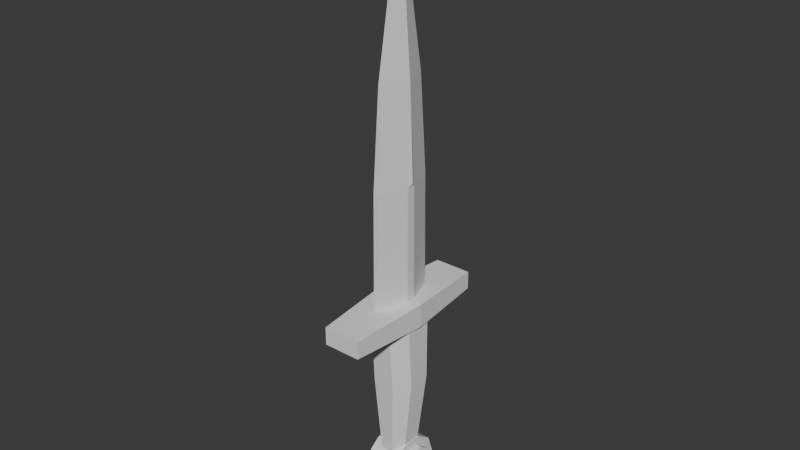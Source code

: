 # Source: dagger.blend  (saved by Blender 4.5.90; exported with 4.5.12 LTS)
import bpy
from mathutils import Matrix  # noqa: F401  (used for matrix-valued properties, if any)

bpy.ops.wm.read_factory_settings(use_empty=True)
scene = bpy.context.scene
scene.name = 'Scene'

# ---- collections
col_collection = bpy.data.collections.new('Collection'); scene.collection.children.link(col_collection)

# ---- node groups
ng_smooth_by_angle = bpy.data.node_groups.new('Smooth by Angle', 'GeometryNodeTree')
_s = ng_smooth_by_angle.interface.new_socket(name='Mesh', in_out='OUTPUT', socket_type='NodeSocketGeometry')
_s = ng_smooth_by_angle.interface.new_socket(name='Mesh', in_out='INPUT', socket_type='NodeSocketGeometry')
_s = ng_smooth_by_angle.interface.new_socket(name='Angle', in_out='INPUT', socket_type='NodeSocketFloat')
_s.subtype = 'ANGLE'
_s.default_value = 0.5236
_s.min_value = 0.0
_s.max_value = 3.142
_s.description = 'Maximum face angle for smooth edges'
_s = ng_smooth_by_angle.interface.new_socket(name='Ignore Sharpness', in_out='INPUT', socket_type='NodeSocketBool')
_s.force_non_field = True
ng_smooth_by_angle.description = 'Set the sharpness of mesh edges based on the angle between the neighboring faces'
ng_smooth_by_angle.is_modifier = True
_N = ng_smooth_by_angle.nodes; _L = ng_smooth_by_angle.links
n0 = _N.new('GeometryNodeSetShadeSmooth'); n0.name = 'Set Shade Smooth'; n0.location = (120, -80)
n0.domain = 'EDGE'
n1 = _N.new('GeometryNodeSetShadeSmooth'); n1.name = 'Set Shade Smooth.001'; n1.location = (300, -80)
n2 = _N.new('NodeGroupOutput'); n2.name = 'Group Output'; n2.location = (480, -80)
n3 = _N.new('GeometryNodeInputMeshEdgeAngle'); n3.name = 'Edge Angle'; n3.location = (-440, -240)
n4 = _N.new('NodeGroupInput'); n4.name = 'Group Input'; n4.location = (-80, -80)
n5 = _N.new('GeometryNodeInputEdgeSmooth'); n5.name = 'Is Edge Smooth'; n5.location = (-260, -120)
n6 = _N.new('GeometryNodeInputShadeSmooth'); n6.name = 'Is Shade Smooth'; n6.location = (-440, -397)
n7 = _N.new('FunctionNodeCompare'); n7.name = 'Compare'; n7.location = (-260, -260)
n7.operation = 'LESS_EQUAL'
n7.inputs[6].default_value = (0.0, 0.0, 0.0, 0.0)
n7.inputs[7].default_value = (0.0, 0.0, 0.0, 0.0)
n8 = _N.new('FunctionNodeBooleanMath'); n8.name = 'Boolean Math.001'; n8.location = (-80, -260)
n9 = _N.new('NodeGroupInput'); n9.name = 'Group Input.001'; n9.location = (-440, -329)
n10 = _N.new('NodeGroupInput'); n10.name = 'Group Input.002'; n10.location = (-259, -189)
n11 = _N.new('FunctionNodeBooleanMath'); n11.name = 'Boolean Math'; n11.location = (-80, -149)
n11.operation = 'OR'
n12 = _N.new('FunctionNodeBooleanMath'); n12.name = 'Boolean Math.002'; n12.location = (-260, -380)
n12.operation = 'OR'
n13 = _N.new('NodeGroupInput'); n13.name = 'Group Input.003'; n13.location = (-440, -460)
_L.new(n3.outputs[0], n7.inputs[0])
_L.new(n1.outputs[0], n2.inputs[0])
_L.new(n9.outputs[1], n7.inputs[1])
_L.new(n7.outputs[0], n8.inputs[0])
_L.new(n4.outputs[0], n0.inputs[0])
_L.new(n0.outputs[0], n1.inputs[0])
_L.new(n8.outputs[0], n0.inputs[2])
_L.new(n10.outputs[2], n11.inputs[1])
_L.new(n5.outputs[0], n11.inputs[0])
_L.new(n11.outputs[0], n0.inputs[1])
_L.new(n13.outputs[2], n12.inputs[1])
_L.new(n6.outputs[0], n12.inputs[0])
_L.new(n12.outputs[0], n8.inputs[1])
n2.is_active_output = True

# ---- world
world_world = bpy.data.worlds.new('World'); scene.world = world_world
world_world.use_nodes = True; world_world.node_tree.nodes.clear()
_N = world_world.node_tree.nodes; _L = world_world.node_tree.links
n0 = _N.new('ShaderNodeOutputWorld'); n0.name = 'World Output'; n0.location = (200, 100)
n1 = _N.new('ShaderNodeBackground'); n1.name = 'Background'; n1.location = (-200, 100)
n1.inputs[0].default_value = (0.05088, 0.05088, 0.05088, 1.0)
_L.new(n1.outputs[0], n0.inputs[0])
n0.is_active_output = True
world_world.color = (0.05088, 0.05088, 0.05088)
world_world.sun_shadow_jitter_overblur = 0.0

# ---- meshes
me_cube_001 = bpy.data.meshes.new('Cube.001')
me_cube_001.from_pydata([(-0.2565, -0.7921, -1.0), (-0.5379, -0.3778, -1.0), (-0.9618, -0.4769, 1.0), (-0.4587, -1.0, 1.0), (-0.5379, 0.3778, -1.0), (-0.2565, 0.7921, -1.0), (-0.4587, 1.0, 1.0), (-0.9618, 0.4769, 1.0), (0.5379, -0.3778, -1.0), (0.2565, -0.7921, -1.0), (0.4587, -1.0, 1.0), (0.9618, -0.4769, 1.0), (0.2565, 0.7921, -1.0), (0.5379, 0.3778, -1.0), (0.9618, 0.4769, 1.0), (0.4587, 1.0, 1.0), (-0.4297, -1.191, 2.665), (-0.9009, -0.5682, 2.665), (-0.9009, 0.5682, 2.665), (-0.4297, 1.191, 2.665), (0.4297, 1.191, 2.665), (0.9009, 0.5682, 2.665), (0.9009, -0.5682, 2.665), (0.4297, -1.191, 2.665)], [], [(0, 3, 2, 1), (6, 5, 4, 7), (14, 13, 12, 15), (10, 9, 8, 11), (4, 5, 12, 13, 8, 9, 0, 1), (1, 2, 7, 4), (9, 10, 3, 0), (15, 6, 19, 20), (5, 6, 15, 12), (13, 14, 11, 8), (21, 20, 19, 18, 17, 16, 23, 22), (10, 11, 22, 23), (3, 10, 23, 16), (14, 15, 20, 21), (6, 7, 18, 19), (2, 3, 16, 17), (11, 14, 21, 22), (7, 2, 17, 18)])
me_cube_001.polygons.foreach_set('use_smooth', [True] * 18)
_uv = me_cube_001.uv_layers.new(name='UVMap')
_uv.uv.foreach_set('vector', [0.375, 0.0, 0.625, 0.0, 0.625, 0.06539, 0.375, 0.06539, 0.625, 0.3154, 0.375, 0.3154, 0.375, 0.1846, 0.625, 0.1846, 0.625, 0.5654, 0.375, 0.5654, 0.342, 0.4676, 0.658, 0.4676, 0.658, 0.7824, 0.342, 0.7824, 0.375, 0.6846, 0.625, 0.6846, 0.125, 0.5654, 0.1904, 0.5, 0.342, 0.4676, 0.375, 0.5654, 0.375, 0.6846, 0.342, 0.7824, 0.1904, 0.75, 0.125, 0.6846, 0.375, 0.06539, 0.625, 0.06539, 0.625, 0.1846, 0.375, 0.1846, 0.342, 0.7824, 0.658, 0.7824, 0.625, 0.9346, 0.375, 0.9346, 0.658, 0.4676, 0.625, 0.3154, 0.625, 0.3154, 0.658, 0.4676, 0.375, 0.3154, 0.625, 0.3154, 0.658, 0.4676, 0.342, 0.4676, 0.375, 0.5654, 0.625, 0.5654, 0.625, 0.6846, 0.375, 0.6846, 0.625, 0.5654, 0.658, 0.4676, 0.8096, 0.5, 0.875, 0.5654, 0.875, 0.6846, 0.8096, 0.75, 0.658, 0.7824, 0.625, 0.6846, 0.658, 0.7824, 0.625, 0.6846, 0.625, 0.6846, 0.658, 0.7824, 0.625, 0.9346, 0.658, 0.7824, 0.658, 0.7824, 0.625, 0.9346, 0.625, 0.5654, 0.658, 0.4676, 0.658, 0.4676, 0.625, 0.5654, 0.625, 0.3154, 0.625, 0.1846, 0.625, 0.1846, 0.625, 0.3154, 0.625, 0.06539, 0.625, 0.0, 0.625, 0.0, 0.625, 0.06539, 0.625, 0.6846, 0.625, 0.5654, 0.625, 0.5654, 0.625, 0.6846, 0.625, 0.1846, 0.625, 0.06539, 0.625, 0.06539, 0.625, 0.1846])
me_cube_001.update()
me_cylinder = bpy.data.meshes.new('Cylinder')
me_cylinder.from_pydata([(0.0, 0.7112, -1.0), (0.0, 0.7112, 1.0), (0.418, 0.5753, -1.0), (0.418, 0.5753, 1.0), (0.6764, 0.2198, -1.0), (0.6764, 0.2198, 1.0), (0.6764, -0.2198, -1.0), (0.6764, -0.2198, 1.0), (0.418, -0.5753, -1.0), (0.418, -0.5753, 1.0), (0.0, -0.7112, -1.0), (0.0, -0.7112, 1.0), (-0.418, -0.5753, -1.0), (-0.418, -0.5753, 1.0), (-0.6764, -0.2198, -1.0), (-0.6764, -0.2198, 1.0), (-0.6764, 0.2198, -1.0), (-0.6764, 0.2198, 1.0), (-0.418, 0.5753, -1.0), (-0.418, 0.5753, 1.0), (0.0, 1.0, -1.0), (0.5878, 0.809, -1.0), (0.5878, 0.809, 1.0), (0.0, 1.0, 1.0), (0.9511, 0.309, -1.0), (0.9511, 0.309, 1.0), (0.9511, -0.309, -1.0), (0.9511, -0.309, 1.0), (0.5878, -0.809, -1.0), (0.5878, -0.809, 1.0), (0.0, -1.0, -1.0), (0.0, -1.0, 1.0), (-0.5878, -0.809, -1.0), (-0.5878, -0.809, 1.0), (-0.9511, -0.309, -1.0), (-0.9511, -0.309, 1.0), (-0.9511, 0.309, -1.0), (-0.9511, 0.309, 1.0), (-0.5878, 0.809, -1.0), (-0.5878, 0.809, 1.0), (0.0, 0.7112, -1.422), (0.418, 0.5753, -1.422), (0.418, 0.5753, 1.422), (0.0, 0.7112, 1.422), (0.6764, 0.2198, -1.422), (0.6764, 0.2198, 1.422), (0.6764, -0.2198, -1.422), (0.6764, -0.2198, 1.422), (0.418, -0.5753, -1.422), (0.418, -0.5753, 1.422), (0.0, -0.7112, -1.422), (0.0, -0.7112, 1.422), (-0.418, -0.5753, -1.422), (-0.418, -0.5753, 1.422), (-0.6764, -0.2198, -1.422), (-0.6764, -0.2198, 1.422), (-0.6764, 0.2198, -1.422), (-0.6764, 0.2198, 1.422), (-0.418, 0.5753, -1.422), (-0.418, 0.5753, 1.422)], [], [(20, 23, 22, 21), (21, 22, 25, 24), (24, 25, 27, 26), (26, 27, 29, 28), (28, 29, 31, 30), (30, 31, 33, 32), (32, 33, 35, 34), (34, 35, 37, 36), (13, 11, 51, 53), (36, 37, 39, 38), (38, 39, 23, 20), (18, 0, 40, 58), (2, 0, 20, 21), (1, 3, 22, 23), (4, 2, 21, 24), (3, 5, 25, 22), (6, 4, 24, 26), (5, 7, 27, 25), (8, 6, 26, 28), (7, 9, 29, 27), (10, 8, 28, 30), (9, 11, 31, 29), (12, 10, 30, 32), (11, 13, 33, 31), (14, 12, 32, 34), (13, 15, 35, 33), (16, 14, 34, 36), (15, 17, 37, 35), (18, 16, 36, 38), (17, 19, 39, 37), (0, 18, 38, 20), (19, 1, 23, 39), (42, 43, 59, 57, 55, 53, 51, 49, 47, 45), (40, 41, 44, 46, 48, 50, 52, 54, 56, 58), (4, 6, 46, 44), (1, 19, 59, 43), (12, 14, 54, 52), (7, 5, 45, 47), (15, 13, 53, 55), (6, 8, 48, 46), (14, 16, 56, 54), (9, 7, 47, 49), (0, 2, 41, 40), (17, 15, 55, 57), (8, 10, 50, 48), (3, 1, 43, 42), (16, 18, 58, 56), (11, 9, 49, 51), (2, 4, 44, 41), (19, 17, 57, 59), (10, 12, 52, 50), (5, 3, 42, 45)])
me_cylinder.polygons.foreach_set('use_smooth', [True] * 52)
_uv = me_cylinder.uv_layers.new(name='UVMap')
_uv.uv.foreach_set('vector', [1.0, 0.5, 1.0, 1.0, 0.9, 1.0, 0.9, 0.5, 0.9, 0.5, 0.9, 1.0, 0.8, 1.0, 0.8, 0.5, 0.8, 0.5, 0.8, 1.0, 0.7, 1.0, 0.7, 0.5, 0.7, 0.5, 0.7, 1.0, 0.6, 1.0, 0.6, 0.5, 0.6, 0.5, 0.6, 1.0, 0.5, 1.0, 0.5, 0.5, 0.5, 0.5, 0.5, 1.0, 0.4, 1.0, 0.4, 0.5, 0.4, 0.5, 0.4, 1.0, 0.3, 1.0, 0.3, 0.5, 0.3, 0.5, 0.3, 1.0, 0.2, 1.0, 0.2, 0.5, 0.1497, 0.1119, 0.25, 0.07932, 0.25, 0.07932, 0.1497, 0.1119, 0.2, 0.5, 0.2, 1.0, 0.1, 1.0, 0.1, 0.5, 0.1, 0.5, 0.1, 1.0, -7.451e-08, 1.0, -7.451e-08, 0.5, 0.6497, 0.3881, 0.75, 0.4207, 0.75, 0.4207, 0.6497, 0.3881, 0.8503, 0.3881, 0.75, 0.4207, 0.75, 0.49, 0.8911, 0.4442, 0.25, 0.4207, 0.3503, 0.3881, 0.3911, 0.4442, 0.25, 0.49, 0.9123, 0.3027, 0.8503, 0.3881, 0.8911, 0.4442, 0.9783, 0.3242, 0.3503, 0.3881, 0.4123, 0.3027, 0.4783, 0.3242, 0.3911, 0.4442, 0.9123, 0.1973, 0.9123, 0.3027, 0.9783, 0.3242, 0.9783, 0.1758, 0.4123, 0.3027, 0.4123, 0.1973, 0.4783, 0.1758, 0.4783, 0.3242, 0.8503, 0.1119, 0.9123, 0.1973, 0.9783, 0.1758, 0.8911, 0.05584, 0.4123, 0.1973, 0.3503, 0.1119, 0.3911, 0.05584, 0.4783, 0.1758, 0.75, 0.07932, 0.8503, 0.1119, 0.8911, 0.05584, 0.75, 0.01, 0.3503, 0.1119, 0.25, 0.07932, 0.25, 0.01, 0.3911, 0.05584, 0.6497, 0.1119, 0.75, 0.07932, 0.75, 0.01, 0.6089, 0.05584, 0.25, 0.07932, 0.1497, 0.1119, 0.1089, 0.05584, 0.25, 0.01, 0.5877, 0.1973, 0.6497, 0.1119, 0.6089, 0.05584, 0.5217, 0.1758, 0.1497, 0.1119, 0.08767, 0.1973, 0.02175, 0.1758, 0.1089, 0.05584, 0.5877, 0.3027, 0.5877, 0.1973, 0.5217, 0.1758, 0.5217, 0.3242, 0.08767, 0.1973, 0.08767, 0.3027, 0.02175, 0.3242, 0.02175, 0.1758, 0.6497, 0.3881, 0.5877, 0.3027, 0.5217, 0.3242, 0.6089, 0.4442, 0.08767, 0.3027, 0.1497, 0.3881, 0.1089, 0.4442, 0.02175, 0.3242, 0.75, 0.4207, 0.6497, 0.3881, 0.6089, 0.4442, 0.75, 0.49, 0.1497, 0.3881, 0.25, 0.4207, 0.25, 0.49, 0.1089, 0.4442, 0.3503, 0.3881, 0.25, 0.4207, 0.1497, 0.3881, 0.08767, 0.3027, 0.08767, 0.1973, 0.1497, 0.1119, 0.25, 0.07932, 0.3503, 0.1119, 0.4123, 0.1973, 0.4123, 0.3027, 0.75, 0.4207, 0.8503, 0.3881, 0.9123, 0.3027, 0.9123, 0.1973, 0.8503, 0.1119, 0.75, 0.07932, 0.6497, 0.1119, 0.5877, 0.1973, 0.5877, 0.3027, 0.6497, 0.3881, 0.9123, 0.3027, 0.9123, 0.1973, 0.9123, 0.1973, 0.9123, 0.3027, 0.25, 0.4207, 0.1497, 0.3881, 0.1497, 0.3881, 0.25, 0.4207, 0.6497, 0.1119, 0.5877, 0.1973, 0.5877, 0.1973, 0.6497, 0.1119, 0.4123, 0.1973, 0.4123, 0.3027, 0.4123, 0.3027, 0.4123, 0.1973, 0.08767, 0.1973, 0.1497, 0.1119, 0.1497, 0.1119, 0.08767, 0.1973, 0.9123, 0.1973, 0.8503, 0.1119, 0.8503, 0.1119, 0.9123, 0.1973, 0.5877, 0.1973, 0.5877, 0.3027, 0.5877, 0.3027, 0.5877, 0.1973, 0.3503, 0.1119, 0.4123, 0.1973, 0.4123, 0.1973, 0.3503, 0.1119, 0.75, 0.4207, 0.8503, 0.3881, 0.8503, 0.3881, 0.75, 0.4207, 0.08767, 0.3027, 0.08767, 0.1973, 0.08767, 0.1973, 0.08767, 0.3027, 0.8503, 0.1119, 0.75, 0.07932, 0.75, 0.07932, 0.8503, 0.1119, 0.3503, 0.3881, 0.25, 0.4207, 0.25, 0.4207, 0.3503, 0.3881, 0.5877, 0.3027, 0.6497, 0.3881, 0.6497, 0.3881, 0.5877, 0.3027, 0.25, 0.07932, 0.3503, 0.1119, 0.3503, 0.1119, 0.25, 0.07932, 0.8503, 0.3881, 0.9123, 0.3027, 0.9123, 0.3027, 0.8503, 0.3881, 0.1497, 0.3881, 0.08767, 0.3027, 0.08767, 0.3027, 0.1497, 0.3881, 0.75, 0.07932, 0.6497, 0.1119, 0.6497, 0.1119, 0.75, 0.07932, 0.4123, 0.3027, 0.3503, 0.3881, 0.3503, 0.3881, 0.4123, 0.3027])
me_cylinder.update()
me_cube_002 = bpy.data.meshes.new('Cube.002')
me_cube_002.from_pydata([(-0.7547, -1.0, -0.7547), (-0.7547, -1.0, 0.7547), (-0.7547, 1.0, -0.7547), (-0.7547, 1.0, 0.7547), (0.7547, -1.0, -0.7547), (0.7547, -1.0, 0.7547), (0.7547, 1.0, -0.7547), (0.7547, 1.0, 0.7547), (-1.0, 0.0, -1.0), (-1.0, 0.0, 1.0), (1.0, 0.0, -1.0), (1.0, 0.0, 1.0)], [], [(8, 9, 3, 2), (2, 3, 7, 6), (10, 11, 5, 4), (4, 5, 1, 0), (8, 10, 4, 0), (11, 9, 1, 5), (7, 3, 9, 11), (2, 6, 10, 8), (6, 7, 11, 10), (0, 1, 9, 8)])
_uv = me_cube_002.uv_layers.new(name='UVMap')
_uv.uv.foreach_set('vector', [0.375, 0.125, 0.625, 0.125, 0.625, 0.25, 0.375, 0.25, 0.375, 0.25, 0.625, 0.25, 0.625, 0.5, 0.375, 0.5, 0.375, 0.625, 0.625, 0.625, 0.625, 0.75, 0.375, 0.75, 0.375, 0.75, 0.625, 0.75, 0.625, 1.0, 0.375, 1.0, 0.125, 0.625, 0.375, 0.625, 0.375, 0.75, 0.125, 0.75, 0.625, 0.625, 0.875, 0.625, 0.875, 0.75, 0.625, 0.75, 0.625, 0.5, 0.875, 0.5, 0.875, 0.625, 0.625, 0.625, 0.125, 0.5, 0.375, 0.5, 0.375, 0.625, 0.125, 0.625, 0.375, 0.5, 0.625, 0.5, 0.625, 0.625, 0.375, 0.625, 0.375, 0.0, 0.625, 0.0, 0.625, 0.125, 0.375, 0.125])
me_cube_002.use_mirror_y = True
me_cube_002.update()
me_cube_003 = bpy.data.meshes.new('Cube.003')
me_cube_003.from_pydata([(-0.1594, -1.0, -1.0), (-0.1594, -1.0, 1.0), (-0.1594, 1.0, -1.0), (-0.1594, 1.0, 1.0), (0.1594, -1.0, -1.0), (0.1594, -1.0, 1.0), (0.1594, 1.0, -1.0), (0.1594, 1.0, 1.0), (-0.765, 0.0, 13.63), (-0.1219, 0.765, 13.63), (0.1219, 0.765, 13.63), (0.765, 0.0, 13.63), (0.1219, -0.765, 13.63), (-0.1219, -0.765, 13.63), (0.0, 0.0, 23.88), (-0.1547, -0.9704, 7.316), (-0.1547, 0.9704, 7.316), (0.1547, -0.9704, 7.316), (0.1547, 0.9704, 7.316), (-0.8882, -0.133, -1.0), (-0.8882, 0.133, -1.0), (-0.8887, -0.1325, 1.0), (-0.8887, 0.1325, 1.0), (0.8882, 0.133, -1.0), (0.8882, -0.133, -1.0), (0.8887, 0.1325, 1.0), (0.8887, -0.1325, 1.0), (-0.8625, 0.1284, 7.316), (-0.8625, -0.1284, 7.316), (-0.9938, 0.0, 7.483), (0.8625, -0.1284, 7.316), (0.8625, 0.1284, 7.316), (0.9938, 0.0, 7.483)], [], [(2, 3, 7, 6), (4, 5, 1, 0), (12, 11, 14), (8, 13, 14), (15, 17, 12, 13), (18, 16, 9, 10), (9, 8, 14), (11, 10, 14), (13, 12, 14), (10, 9, 14), (7, 3, 16, 18), (1, 5, 17, 15), (27, 28, 29), (30, 31, 32), (24, 19, 20, 23), (26, 24, 23, 25), (22, 20, 19, 21), (27, 22, 21, 28), (25, 31, 30, 26), (0, 1, 21, 19), (2, 6, 23, 20), (19, 24, 4, 0), (20, 22, 3, 2), (3, 22, 27, 16), (21, 1, 15, 28), (6, 7, 25, 23), (24, 26, 5, 4), (5, 26, 30, 17), (25, 7, 18, 31), (16, 27, 29, 8, 9), (29, 28, 15, 13, 8), (32, 31, 18, 10, 11), (17, 30, 32, 11, 12)])
_uv = me_cube_003.uv_layers.new(name='UVMap')
_uv.uv.foreach_set('vector', [0.375, 0.25, 0.625, 0.25, 0.625, 0.5, 0.375, 0.5, 0.375, 0.75, 0.625, 0.75, 0.625, 1.0, 0.375, 1.0, 0.625, 0.75, 0.625, 0.625, 0.625, 0.75, 0.625, 0.125, 0.625, 0.0, 0.625, 0.125, 0.625, 1.0, 0.625, 0.75, 0.625, 0.75, 0.625, 1.0, 0.625, 0.5, 0.625, 0.25, 0.625, 0.25, 0.625, 0.5, 0.625, 0.25, 0.625, 0.125, 0.625, 0.25, 0.625, 0.625, 0.625, 0.5, 0.625, 0.625, 0.625, 1.0, 0.625, 0.75, 0.625, 1.0, 0.625, 0.5, 0.625, 0.25, 0.625, 0.5, 0.625, 0.5, 0.625, 0.25, 0.625, 0.25, 0.625, 0.5, 0.625, 1.0, 0.625, 0.75, 0.625, 0.75, 0.625, 1.0, 0.625, 0.1415, 0.625, 0.1085, 0.625, 0.125, 0.625, 0.6415, 0.625, 0.6085, 0.625, 0.625, 0.375, 0.6416, 0.125, 0.6416, 0.125, 0.6084, 0.375, 0.6084, 0.625, 0.6416, 0.375, 0.6416, 0.375, 0.6084, 0.625, 0.6084, 0.625, 0.1416, 0.375, 0.1416, 0.375, 0.1084, 0.625, 0.1084, 0.625, 0.1415, 0.625, 0.1416, 0.625, 0.1084, 0.625, 0.1085, 0.625, 0.6084, 0.625, 0.6085, 0.625, 0.6415, 0.625, 0.6416, 0.375, 0.0, 0.625, 0.0, 0.625, 0.1084, 0.375, 0.1084, 0.125, 0.5, 0.375, 0.5, 0.375, 0.6084, 0.125, 0.6084, 0.125, 0.6416, 0.375, 0.6416, 0.375, 0.75, 0.125, 0.75, 0.375, 0.1416, 0.625, 0.1416, 0.625, 0.25, 0.375, 0.25, 0.625, 0.25, 0.625, 0.1416, 0.625, 0.1415, 0.625, 0.25, 0.625, 0.1084, 0.625, 0.0, 0.625, 0.0, 0.625, 0.1085, 0.375, 0.5, 0.625, 0.5, 0.625, 0.6084, 0.375, 0.6084, 0.375, 0.6416, 0.625, 0.6416, 0.625, 0.75, 0.375, 0.75, 0.625, 0.75, 0.625, 0.6416, 0.625, 0.6415, 0.625, 0.75, 0.625, 0.6084, 0.625, 0.5, 0.625, 0.5, 0.625, 0.6085, 0.625, 0.25, 0.625, 0.1415, 0.625, 0.125, 0.625, 0.125, 0.625, 0.25, 0.625, 0.125, 0.625, 0.1085, 0.625, 0.0, 0.625, 0.0, 0.625, 0.125, 0.625, 0.625, 0.625, 0.6085, 0.625, 0.5, 0.625, 0.5, 0.625, 0.625, 0.625, 0.75, 0.625, 0.6415, 0.625, 0.625, 0.625, 0.625, 0.625, 0.75])
me_cube_003.use_mirror_y = True
me_cube_003.update()

# ---- objects
ob_cube = bpy.data.objects.new('Cube', me_cube_001)
ob_cylinder = bpy.data.objects.new('Cylinder', me_cylinder)
ob_cube_001 = bpy.data.objects.new('Cube.001', me_cube_002)
ob_cube_002 = bpy.data.objects.new('Cube.002', me_cube_003)

# ---- transforms, parenting, visibility, modifiers, constraints
ob_cube.location = (0.0, 0.0, 1.095)
ob_cube.scale = (0.2696, 0.2696, 0.4904)
_m = ob_cube.modifiers.new('Smooth by Angle', 'NODES')
_m.node_group = ng_smooth_by_angle
_m.use_pin_to_last = True
_m.show_group_selector = False
ob_cylinder.location = (0.0, 0.0, 0.4111)
ob_cylinder.rotation_euler = (-0.0, 1.571, 0.0)
ob_cylinder.scale = (0.3582, 0.3582, 0.1709)
_m = ob_cylinder.modifiers.new('Smooth by Angle', 'NODES')
_m.node_group = ng_smooth_by_angle
_m.use_pin_to_last = True
_m.show_group_selector = False
ob_cube_001.location = (0.0, 0.0, 2.399)
ob_cube_001.scale = (0.2785, 0.8968, 0.1326)
ob_cube_001.use_mesh_mirror_y = True
ob_cube_002.location = (0.0, 0.0, 2.576)
ob_cube_002.scale = (0.1614, 0.3763, 0.17)
ob_cube_002.use_mesh_mirror_y = True

# ---- collection membership
col_collection.objects.link(ob_cube)
col_collection.objects.link(ob_cylinder)
col_collection.objects.link(ob_cube_001)
col_collection.objects.link(ob_cube_002)

# ---- scene / render settings (as saved in the file)
scene.frame_start = 1; scene.frame_end = 250; scene.frame_set(1)
scene.render.engine = 'BLENDER_EEVEE_NEXT'
bpy.context.view_layer.update()

# ---- added for rendering (the .blend has no active camera and no usable light): camera, sun
cam_auto = bpy.data.cameras.new('AutoCamera')
cam_auto.lens = 50.0
cam_auto.sensor_width = 36.0
cam_auto.clip_end = 1000.0
ob_auto_camera = bpy.data.objects.new('AutoCamera', cam_auto)
scene.collection.objects.link(ob_auto_camera)
ob_auto_camera.location = (6.31674, -7.58009, 8.4057)
ob_auto_camera.rotation_euler = (1.09748, -7.21219e-08, 0.694738)
scene.camera = ob_auto_camera
light_auto_sun = bpy.data.lights.new('AutoSun', 'SUN')
light_auto_sun.energy = 3.0
light_auto_sun.angle = 0.0523599
ob_auto_sun = bpy.data.objects.new('AutoSun', light_auto_sun)
scene.collection.objects.link(ob_auto_sun)
ob_auto_sun.rotation_euler = (0.872665, 0.174533, 0.523599)
bpy.context.view_layer.update()
